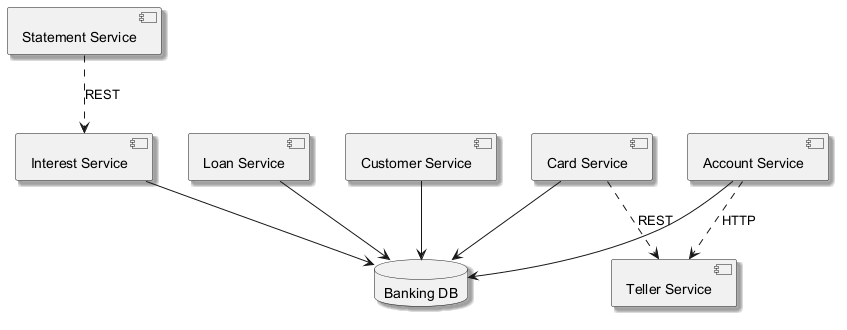

The diagram above was rendered by PlantUML. Its source (embedded in the PNG):
@startuml
skinparam backgroundColor #FFFFFF
skinparam classBackgroundColor #F1F8E9
skinparam classBorderColor #33691E
skinparam shadowing true
component "Statement Service" as C_StatementService
component "Interest Service" as C_InterestService
component "Account Service" as C_AccountService
component "Loan Service" as C_LoanService
component "Customer Service" as C_CustomerService
component "Card Service" as C_CardService
component "Teller Service" as C_TellerService
database "Banking DB" as DB_banking
C_InterestService --> DB_banking
C_AccountService --> DB_banking
C_LoanService --> DB_banking
C_CustomerService --> DB_banking
C_CardService --> DB_banking
C_CardService ..> C_TellerService : REST
C_StatementService ..> C_InterestService : REST
C_AccountService ..> C_TellerService : HTTP
@enduml